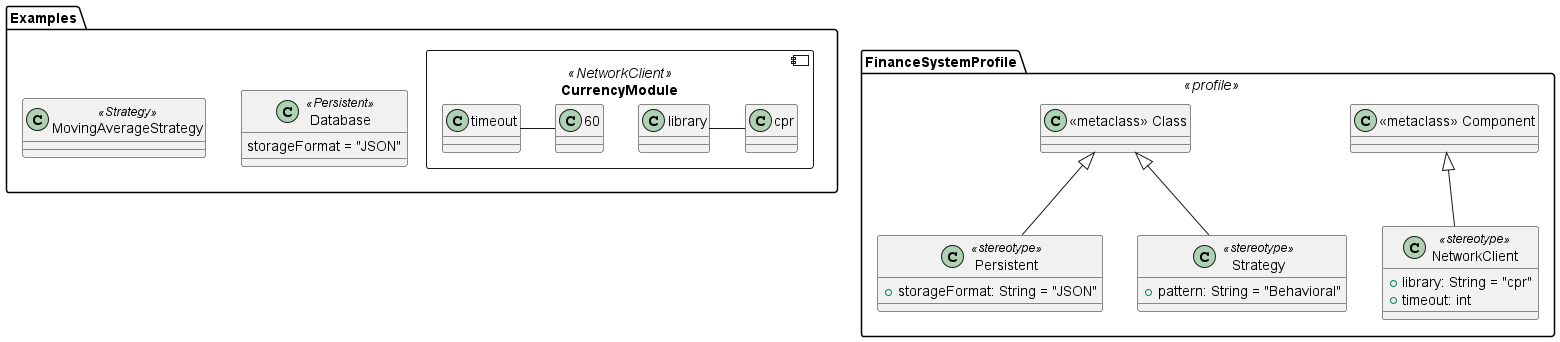

The diagram above was rendered by PlantUML. Its source (embedded in the PNG):
@startuml
skinparam PointingItalic true

package "FinanceSystemProfile" <<profile>> {
    class "<<metaclass>> Class" as Class
    class "<<metaclass>> Component" as Component

    class "Persistent" <<stereotype>> {
        + storageFormat: String = "JSON"
    }

    class "Strategy" <<stereotype>> {
        + pattern: String = "Behavioral"
    }

    class "NetworkClient" <<stereotype>> {
        + library: String = "cpr"
        + timeout: int
    }
    
    Persistent -up-|> Class
    Strategy -up-|> Class
    NetworkClient -up-|> Component
}

package "Examples" {
    class Database <<Persistent>> {
        storageFormat = "JSON"
    }

    class MovingAverageStrategy <<Strategy>>

    component CurrencyModule <<NetworkClient>> {
        library = "cpr"
        timeout = 60
    }
}
@enduml